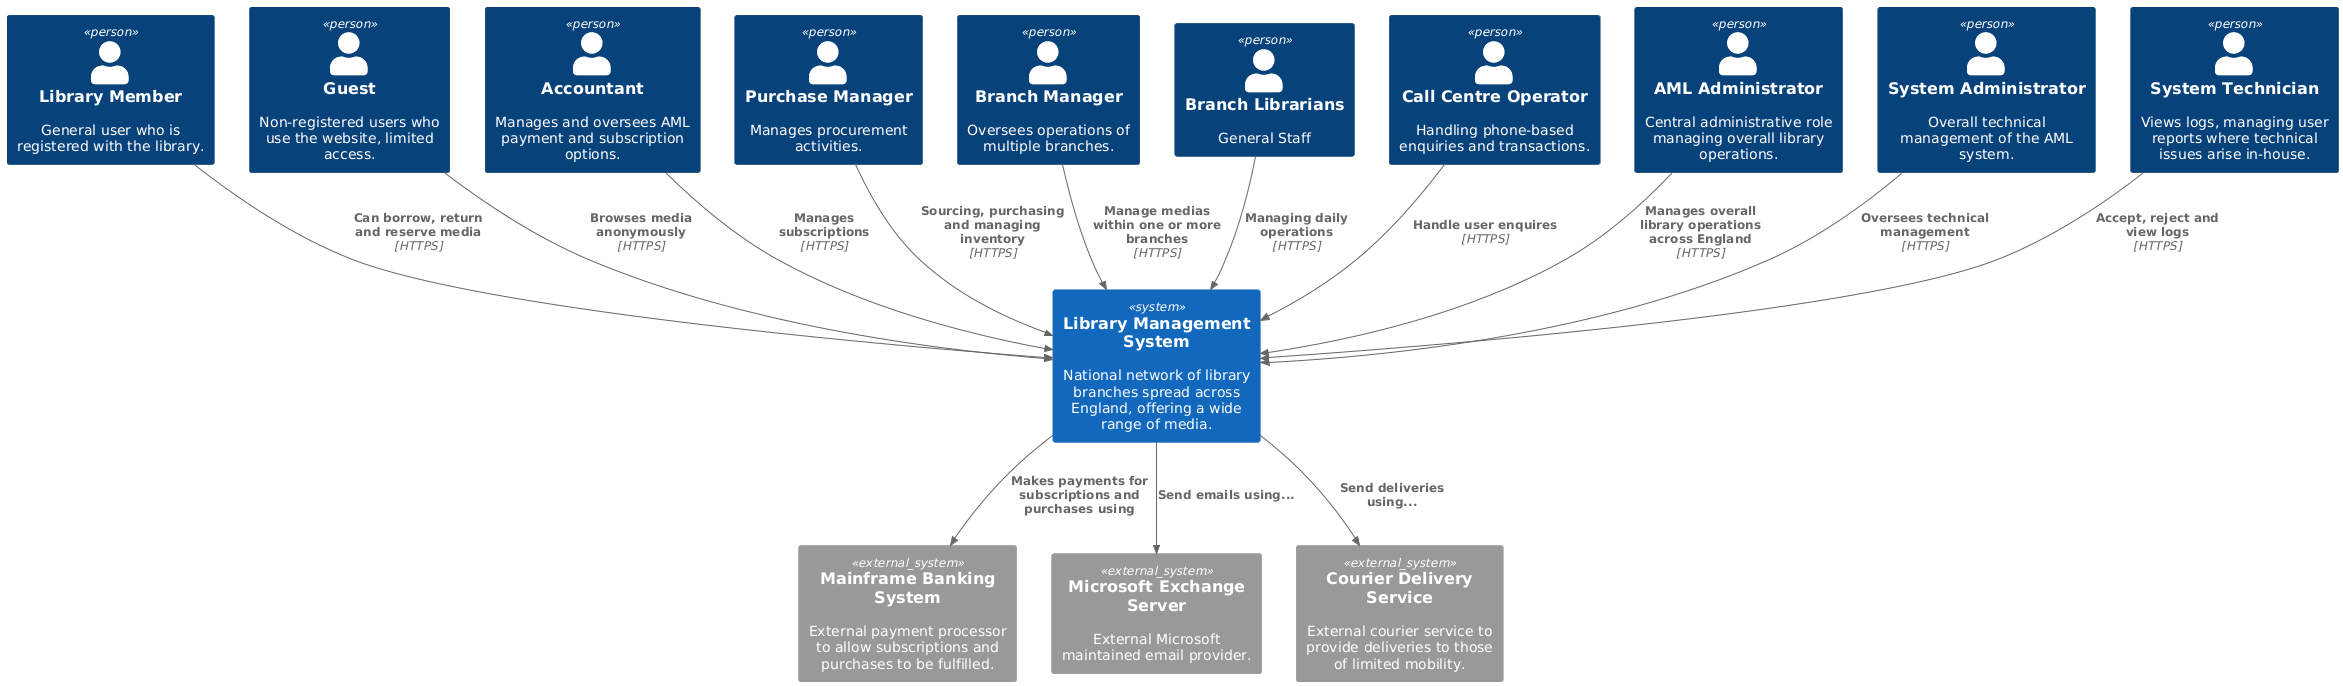

The diagram above was rendered by PlantUML. Its source (embedded in the PNG):
@startuml
!include https://raw.githubusercontent.com/plantuml-stdlib/C4-PlantUML/master/C4_Container.puml

Person(member, "Library Member", "General user who is registered with the library.")
Person(guest, "Guest", "Non-registered users who use the website, limited access.")
Person(accountant, "Accountant", "Manages and oversees AML payment and subscription options.")
Person(purchaseman, "Purchase Manager", "Manages procurement activities.")
Person(branchman, "Branch Manager", "Oversees operations of multiple branches.")
Person(branchlib, "Branch Librarians", "General Staff")
Person(callcentre, "Call Centre Operator", "Handling phone-based enquiries and transactions.")
Person(aml, "AML Administrator", "Central administrative role managing overall library operations.")
Person(systemadmin, "System Administrator", "Overall technical management of the AML system.")
Person(systemtech, "System Technician", "Views logs, managing user reports where technical issues arise in-house.")

System(library, "Library Management System", "National network of library branches spread across England, offering a wide range of media.")
System_Ext(bank, "Mainframe Banking System", "External payment processor to allow subscriptions and purchases to be fulfilled.")
System_Ext(email, "Microsoft Exchange Server", "External Microsoft maintained email provider.")
System_Ext(courier, "Courier Delivery Service", "External courier service to provide deliveries to those of limited mobility.")

Rel(guest, library, "Browses media anonymously", "HTTPS")
Rel(member, library, "Can borrow, return and reserve media", "HTTPS")
Rel(accountant, library, "Manages subscriptions", "HTTPS")
Rel(purchaseman, library, "Sourcing, purchasing and managing inventory", "HTTPS")
Rel(branchman, library, "Manage medias within one or more branches", "HTTPS")
Rel(branchlib, library, "Managing daily operations", "HTTPS")
Rel(callcentre, library, "Handle user enquires", "HTTPS")
Rel(aml, library, "Manages overall library operations across England", "HTTPS")
Rel(systemadmin, library, "Oversees technical management", "HTTPS")
Rel(systemtech, library, "Accept, reject and view logs", "HTTPS")

Rel(library, courier, "Send deliveries using...")
Rel(library, email, "Send emails using...")
Rel(library, bank, "Makes payments for subscriptions and purchases using")
@enduml